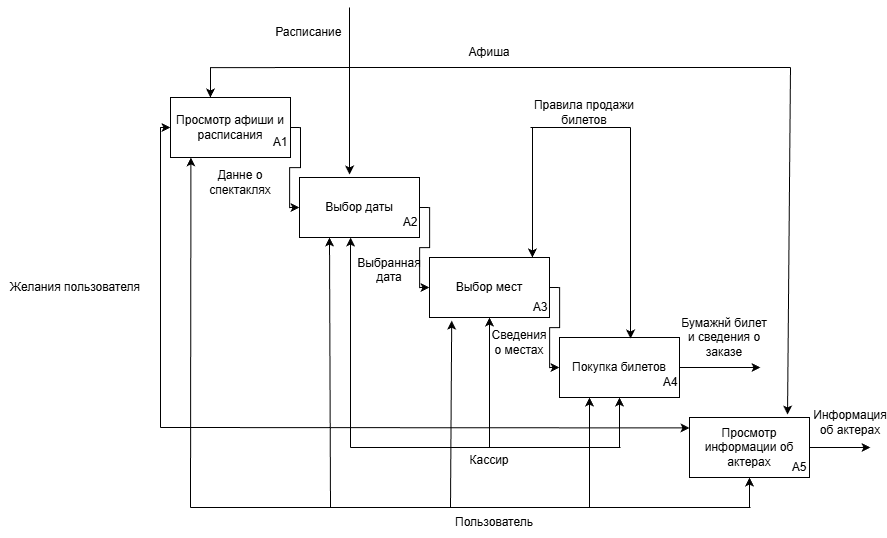

The diagram above was exported from draw.io. Its source (the exported page's mxGraphModel, read from the mxfile embedded in the PNG):
<mxGraphModel dx="110" dy="1111" grid="1" gridSize="10" guides="1" tooltips="1" connect="1" arrows="1" fold="1" page="1" pageScale="1" pageWidth="827" pageHeight="1169" math="0" shadow="0">
  <root>
    <mxCell id="0" />
    <mxCell id="1" parent="0" />
    <mxCell id="9W532T_7hJUkN9IYnTHe-20" parent="1" style="text;html=1;whiteSpace=wrap;strokeColor=none;fillColor=none;align=center;verticalAlign=middle;rounded=0;" value="Данне о спектаклях" vertex="1">
      <mxGeometry height="30" width="100" x="1360" y="300" as="geometry" />
    </mxCell>
    <mxCell id="9W532T_7hJUkN9IYnTHe-52" parent="1" style="text;html=1;whiteSpace=wrap;strokeColor=none;fillColor=none;align=center;verticalAlign=middle;rounded=0;" value="Желания пользователя" vertex="1">
      <mxGeometry height="30" width="150" x="1170" y="405" as="geometry" />
    </mxCell>
    <mxCell id="9W532T_7hJUkN9IYnTHe-56" parent="1" style="rounded=0;whiteSpace=wrap;html=1;" value="Просмотр афиши и расписания" vertex="1">
      <mxGeometry height="60" width="120" x="1340" y="230" as="geometry" />
    </mxCell>
    <mxCell id="9W532T_7hJUkN9IYnTHe-57" parent="1" style="rounded=0;whiteSpace=wrap;html=1;" value="Выбор даты" vertex="1">
      <mxGeometry height="60" width="120" x="1469" y="310" as="geometry" />
    </mxCell>
    <mxCell id="9W532T_7hJUkN9IYnTHe-58" parent="1" style="rounded=0;whiteSpace=wrap;html=1;" value="Выбор мест" vertex="1">
      <mxGeometry height="60" width="120" x="1599" y="390" as="geometry" />
    </mxCell>
    <mxCell id="9W532T_7hJUkN9IYnTHe-59" edge="1" parent="1" source="9W532T_7hJUkN9IYnTHe-56" style="endArrow=classic;html=1;rounded=0;exitX=1;exitY=0.5;exitDx=0;exitDy=0;entryX=0;entryY=0.5;entryDx=0;entryDy=0;edgeStyle=orthogonalEdgeStyle;" target="9W532T_7hJUkN9IYnTHe-57" value="">
      <mxGeometry height="50" relative="1" width="50" as="geometry">
        <mxPoint x="1159" y="490" as="sourcePoint" />
        <mxPoint x="1209" y="440" as="targetPoint" />
      </mxGeometry>
    </mxCell>
    <mxCell id="9W532T_7hJUkN9IYnTHe-60" parent="1" style="rounded=0;whiteSpace=wrap;html=1;" value="Покупка билетов" vertex="1">
      <mxGeometry height="60" width="120" x="1729" y="470" as="geometry" />
    </mxCell>
    <mxCell id="9W532T_7hJUkN9IYnTHe-61" parent="1" style="rounded=0;whiteSpace=wrap;html=1;" value="Просмотр информации об актерах" vertex="1">
      <mxGeometry height="60" width="120" x="1859" y="550" as="geometry" />
    </mxCell>
    <mxCell id="9W532T_7hJUkN9IYnTHe-62" edge="1" parent="1" source="9W532T_7hJUkN9IYnTHe-57" style="endArrow=classic;html=1;rounded=0;exitX=1;exitY=0.5;exitDx=0;exitDy=0;entryX=0;entryY=0.5;entryDx=0;entryDy=0;edgeStyle=orthogonalEdgeStyle;" target="9W532T_7hJUkN9IYnTHe-58" value="">
      <mxGeometry height="50" relative="1" width="50" as="geometry">
        <mxPoint x="1459" y="490" as="sourcePoint" />
        <mxPoint x="1509" y="440" as="targetPoint" />
      </mxGeometry>
    </mxCell>
    <mxCell id="9W532T_7hJUkN9IYnTHe-63" edge="1" parent="1" source="9W532T_7hJUkN9IYnTHe-58" style="endArrow=classic;html=1;rounded=0;exitX=1;exitY=0.5;exitDx=0;exitDy=0;entryX=0;entryY=0.5;entryDx=0;entryDy=0;edgeStyle=orthogonalEdgeStyle;" target="9W532T_7hJUkN9IYnTHe-60" value="">
      <mxGeometry height="50" relative="1" width="50" as="geometry">
        <mxPoint x="1459" y="490" as="sourcePoint" />
        <mxPoint x="1509" y="440" as="targetPoint" />
      </mxGeometry>
    </mxCell>
    <mxCell id="9W532T_7hJUkN9IYnTHe-64" edge="1" parent="1" style="endArrow=classic;html=1;rounded=0;entryX=0;entryY=0.5;entryDx=0;entryDy=0;" value="">
      <mxGeometry height="50" relative="1" width="50" as="geometry">
        <mxPoint x="1330" y="560" as="sourcePoint" />
        <mxPoint x="1859" y="560.41" as="targetPoint" />
      </mxGeometry>
    </mxCell>
    <mxCell id="9W532T_7hJUkN9IYnTHe-65" edge="1" parent="1" style="endArrow=classic;html=1;rounded=0;entryX=0;entryY=0.5;entryDx=0;entryDy=0;edgeStyle=orthogonalEdgeStyle;" target="9W532T_7hJUkN9IYnTHe-56" value="">
      <mxGeometry height="50" relative="1" width="50" as="geometry">
        <Array as="points">
          <mxPoint x="1330" y="260" />
        </Array>
        <mxPoint x="1330" y="560" as="sourcePoint" />
        <mxPoint x="1430" y="420" as="targetPoint" />
      </mxGeometry>
    </mxCell>
    <mxCell id="9W532T_7hJUkN9IYnTHe-67" edge="1" parent="1" style="endArrow=classic;html=1;rounded=0;entryX=0.5;entryY=1;entryDx=0;entryDy=0;" target="9W532T_7hJUkN9IYnTHe-60" value="">
      <mxGeometry height="50" relative="1" width="50" as="geometry">
        <mxPoint x="1789" y="580" as="sourcePoint" />
        <mxPoint x="1200" y="420" as="targetPoint" />
      </mxGeometry>
    </mxCell>
    <mxCell id="9W532T_7hJUkN9IYnTHe-68" edge="1" parent="1" style="endArrow=classic;html=1;rounded=0;entryX=0.5;entryY=1;entryDx=0;entryDy=0;" target="9W532T_7hJUkN9IYnTHe-58" value="">
      <mxGeometry height="50" relative="1" width="50" as="geometry">
        <mxPoint x="1659" y="580" as="sourcePoint" />
        <mxPoint x="1200" y="420" as="targetPoint" />
      </mxGeometry>
    </mxCell>
    <mxCell id="9W532T_7hJUkN9IYnTHe-69" edge="1" parent="1" style="endArrow=classic;html=1;rounded=0;entryX=0.442;entryY=1.05;entryDx=0;entryDy=0;entryPerimeter=0;" value="">
      <mxGeometry height="50" relative="1" width="50" as="geometry">
        <mxPoint x="1520" y="580" as="sourcePoint" />
        <mxPoint x="1520.04" y="370" as="targetPoint" />
      </mxGeometry>
    </mxCell>
    <mxCell id="9W532T_7hJUkN9IYnTHe-70" edge="1" parent="1" style="endArrow=none;html=1;rounded=0;" value="">
      <mxGeometry height="50" relative="1" width="50" as="geometry">
        <mxPoint x="1790" y="580" as="sourcePoint" />
        <mxPoint x="1520" y="580" as="targetPoint" />
      </mxGeometry>
    </mxCell>
    <mxCell id="9W532T_7hJUkN9IYnTHe-71" parent="1" style="text;html=1;whiteSpace=wrap;strokeColor=none;fillColor=none;align=center;verticalAlign=middle;rounded=0;" value="Кассир" vertex="1">
      <mxGeometry height="25" width="166" x="1576" y="580" as="geometry" />
    </mxCell>
    <mxCell id="9W532T_7hJUkN9IYnTHe-72" parent="1" style="text;html=1;whiteSpace=wrap;strokeColor=none;fillColor=none;align=center;verticalAlign=middle;rounded=0;" value="Пользователь" vertex="1">
      <mxGeometry height="30" width="60" x="1634" y="640" as="geometry" />
    </mxCell>
    <mxCell id="9W532T_7hJUkN9IYnTHe-73" edge="1" parent="1" source="9W532T_7hJUkN9IYnTHe-61" style="endArrow=classic;html=1;rounded=0;exitX=1;exitY=0.5;exitDx=0;exitDy=0;" value="">
      <mxGeometry height="50" relative="1" width="50" as="geometry">
        <mxPoint x="1740" y="470" as="sourcePoint" />
        <mxPoint x="2040" y="580" as="targetPoint" />
      </mxGeometry>
    </mxCell>
    <mxCell id="9W532T_7hJUkN9IYnTHe-74" edge="1" parent="1" style="endArrow=classic;html=1;rounded=0;entryX=0.817;entryY=-0.05;entryDx=0;entryDy=0;entryPerimeter=0;" target="9W532T_7hJUkN9IYnTHe-61" value="">
      <mxGeometry height="50" relative="1" width="50" as="geometry">
        <mxPoint x="1960" y="200" as="sourcePoint" />
        <mxPoint x="1944" y="405" as="targetPoint" />
      </mxGeometry>
    </mxCell>
    <mxCell id="9W532T_7hJUkN9IYnTHe-75" edge="1" parent="1" source="9W532T_7hJUkN9IYnTHe-60" style="endArrow=classic;html=1;rounded=0;exitX=1;exitY=0.5;exitDx=0;exitDy=0;" value="">
      <mxGeometry height="50" relative="1" width="50" as="geometry">
        <mxPoint x="1880" y="500" as="sourcePoint" />
        <mxPoint x="1930" y="500" as="targetPoint" />
      </mxGeometry>
    </mxCell>
    <mxCell id="9W532T_7hJUkN9IYnTHe-76" parent="1" style="text;html=1;whiteSpace=wrap;strokeColor=none;fillColor=none;align=center;verticalAlign=middle;rounded=0;" value="Бумажнй билет и сведения о заказе" vertex="1">
      <mxGeometry height="20" width="90" x="1849" y="460" as="geometry" />
    </mxCell>
    <mxCell id="9W532T_7hJUkN9IYnTHe-77" edge="1" parent="1" style="endArrow=classic;html=1;rounded=0;entryX=0.333;entryY=0;entryDx=0;entryDy=0;entryPerimeter=0;edgeStyle=orthogonalEdgeStyle;" target="9W532T_7hJUkN9IYnTHe-56" value="">
      <mxGeometry height="50" relative="1" width="50" as="geometry">
        <mxPoint x="1960" y="200" as="sourcePoint" />
        <mxPoint x="1790" y="170" as="targetPoint" />
      </mxGeometry>
    </mxCell>
    <mxCell id="9W532T_7hJUkN9IYnTHe-78" parent="1" style="text;html=1;whiteSpace=wrap;strokeColor=none;fillColor=none;align=center;verticalAlign=middle;rounded=0;" value="Афиша" vertex="1">
      <mxGeometry height="30" width="60" x="1629" y="170" as="geometry" />
    </mxCell>
    <mxCell id="9W532T_7hJUkN9IYnTHe-79" parent="1" style="text;html=1;whiteSpace=wrap;strokeColor=none;fillColor=none;align=center;verticalAlign=middle;rounded=0;" value="Правила продажи билетов" vertex="1">
      <mxGeometry height="30" width="120" x="1694" y="230" as="geometry" />
    </mxCell>
    <mxCell id="9W532T_7hJUkN9IYnTHe-80" edge="1" parent="1" style="endArrow=classic;html=1;rounded=0;entryX=0.858;entryY=0;entryDx=0;entryDy=0;entryPerimeter=0;" target="9W532T_7hJUkN9IYnTHe-58" value="">
      <mxGeometry height="50" relative="1" width="50" as="geometry">
        <mxPoint x="1702" y="260" as="sourcePoint" />
        <mxPoint x="1420" y="470" as="targetPoint" />
      </mxGeometry>
    </mxCell>
    <mxCell id="9W532T_7hJUkN9IYnTHe-81" edge="1" parent="1" style="endArrow=classic;html=1;rounded=0;entryX=0.592;entryY=0.017;entryDx=0;entryDy=0;entryPerimeter=0;" target="9W532T_7hJUkN9IYnTHe-60" value="">
      <mxGeometry height="50" relative="1" width="50" as="geometry">
        <mxPoint x="1800" y="260" as="sourcePoint" />
        <mxPoint x="1420" y="470" as="targetPoint" />
      </mxGeometry>
    </mxCell>
    <mxCell id="9W532T_7hJUkN9IYnTHe-82" edge="1" parent="1" style="endArrow=none;html=1;rounded=0;" value="">
      <mxGeometry height="50" relative="1" width="50" as="geometry">
        <mxPoint x="1700" y="260" as="sourcePoint" />
        <mxPoint x="1800" y="260" as="targetPoint" />
      </mxGeometry>
    </mxCell>
    <mxCell id="9W532T_7hJUkN9IYnTHe-83" edge="1" parent="1" style="endArrow=classic;html=1;rounded=0;entryX=0.417;entryY=-0.05;entryDx=0;entryDy=0;entryPerimeter=0;" target="9W532T_7hJUkN9IYnTHe-57" value="">
      <mxGeometry height="50" relative="1" width="50" as="geometry">
        <mxPoint x="1519" y="140" as="sourcePoint" />
        <mxPoint x="1070" y="470" as="targetPoint" />
      </mxGeometry>
    </mxCell>
    <mxCell id="9W532T_7hJUkN9IYnTHe-84" parent="1" style="text;html=1;whiteSpace=wrap;strokeColor=none;fillColor=none;align=center;verticalAlign=middle;rounded=0;" value="Расписание&amp;nbsp;" vertex="1">
      <mxGeometry height="30" width="60" x="1450" y="150" as="geometry" />
    </mxCell>
    <mxCell id="9W532T_7hJUkN9IYnTHe-85" parent="1" style="text;html=1;whiteSpace=wrap;strokeColor=none;fillColor=none;align=center;verticalAlign=middle;rounded=0;" value="Выбранная дата&lt;div&gt;&lt;br&gt;&lt;/div&gt;" vertex="1">
      <mxGeometry height="30" width="60" x="1529" y="395" as="geometry" />
    </mxCell>
    <mxCell id="9W532T_7hJUkN9IYnTHe-86" parent="1" style="text;html=1;whiteSpace=wrap;strokeColor=none;fillColor=none;align=center;verticalAlign=middle;rounded=0;" value="Сведения о местах" vertex="1">
      <mxGeometry height="30" width="60" x="1659" y="460" as="geometry" />
    </mxCell>
    <mxCell id="9W532T_7hJUkN9IYnTHe-87" parent="1" style="text;html=1;whiteSpace=wrap;strokeColor=none;fillColor=none;align=center;verticalAlign=middle;rounded=0;" value="Информация об актерах" vertex="1">
      <mxGeometry height="30" width="60" x="1990" y="540" as="geometry" />
    </mxCell>
    <mxCell id="9W532T_7hJUkN9IYnTHe-88" parent="1" style="text;html=1;whiteSpace=wrap;strokeColor=none;fillColor=none;align=center;verticalAlign=middle;rounded=0;" value="A1" vertex="1">
      <mxGeometry height="30" width="60" x="1420" y="260" as="geometry" />
    </mxCell>
    <mxCell id="9W532T_7hJUkN9IYnTHe-89" parent="1" style="text;html=1;whiteSpace=wrap;strokeColor=none;fillColor=none;align=center;verticalAlign=middle;rounded=0;" value="A2" vertex="1">
      <mxGeometry height="30" width="60" x="1550" y="340" as="geometry" />
    </mxCell>
    <mxCell id="9W532T_7hJUkN9IYnTHe-90" parent="1" style="text;html=1;whiteSpace=wrap;strokeColor=none;fillColor=none;align=center;verticalAlign=middle;rounded=0;" value="A3" vertex="1">
      <mxGeometry height="30" width="60" x="1680" y="425" as="geometry" />
    </mxCell>
    <mxCell id="9W532T_7hJUkN9IYnTHe-91" parent="1" style="text;html=1;whiteSpace=wrap;strokeColor=none;fillColor=none;align=center;verticalAlign=middle;rounded=0;" value="A4" vertex="1">
      <mxGeometry height="30" width="60" x="1810" y="500" as="geometry" />
    </mxCell>
    <mxCell id="9W532T_7hJUkN9IYnTHe-92" parent="1" style="text;html=1;whiteSpace=wrap;strokeColor=none;fillColor=none;align=center;verticalAlign=middle;rounded=0;" value="A5" vertex="1">
      <mxGeometry height="30" width="60" x="1939" y="585" as="geometry" />
    </mxCell>
    <mxCell id="5uIDAgzzuhzNeCzQkTCu-1" edge="1" parent="1" style="endArrow=classic;html=1;rounded=0;entryX=0.137;entryY=1.053;entryDx=0;entryDy=0;entryPerimeter=0;" value="">
      <mxGeometry height="50" relative="1" width="50" as="geometry">
        <mxPoint x="1360" y="640" as="sourcePoint" />
        <mxPoint x="1360.44" y="290.00000000000006" as="targetPoint" />
      </mxGeometry>
    </mxCell>
    <mxCell id="5uIDAgzzuhzNeCzQkTCu-2" edge="1" parent="1" style="endArrow=classic;html=1;rounded=0;entryX=0.25;entryY=1;entryDx=0;entryDy=0;" target="9W532T_7hJUkN9IYnTHe-57" value="">
      <mxGeometry height="50" relative="1" width="50" as="geometry">
        <mxPoint x="1500" y="640" as="sourcePoint" />
        <mxPoint x="1670" y="450" as="targetPoint" />
      </mxGeometry>
    </mxCell>
    <mxCell id="5uIDAgzzuhzNeCzQkTCu-4" edge="1" parent="1" style="endArrow=classic;html=1;rounded=0;entryX=0.185;entryY=1.053;entryDx=0;entryDy=0;entryPerimeter=0;" target="9W532T_7hJUkN9IYnTHe-58" value="">
      <mxGeometry height="50" relative="1" width="50" as="geometry">
        <mxPoint x="1620" y="640" as="sourcePoint" />
        <mxPoint x="1670" y="450" as="targetPoint" />
      </mxGeometry>
    </mxCell>
    <mxCell id="5uIDAgzzuhzNeCzQkTCu-5" edge="1" parent="1" style="endArrow=classic;html=1;rounded=0;entryX=0.25;entryY=1;entryDx=0;entryDy=0;" target="9W532T_7hJUkN9IYnTHe-60" value="">
      <mxGeometry height="50" relative="1" width="50" as="geometry">
        <mxPoint x="1759" y="640" as="sourcePoint" />
        <mxPoint x="1779" y="670" as="targetPoint" />
      </mxGeometry>
    </mxCell>
    <mxCell id="5uIDAgzzuhzNeCzQkTCu-7" edge="1" parent="1" style="endArrow=classic;html=1;rounded=0;entryX=0.5;entryY=1;entryDx=0;entryDy=0;" target="9W532T_7hJUkN9IYnTHe-61" value="">
      <mxGeometry height="50" relative="1" width="50" as="geometry">
        <mxPoint x="1919" y="640" as="sourcePoint" />
        <mxPoint x="1920" y="610" as="targetPoint" />
      </mxGeometry>
    </mxCell>
    <mxCell id="5uIDAgzzuhzNeCzQkTCu-9" edge="1" parent="1" style="endArrow=none;html=1;rounded=0;" value="">
      <mxGeometry height="50" relative="1" width="50" as="geometry">
        <mxPoint x="1360" y="640" as="sourcePoint" />
        <mxPoint x="1920" y="640" as="targetPoint" />
      </mxGeometry>
    </mxCell>
  </root>
</mxGraphModel>